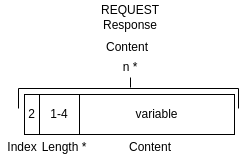

The diagram above was exported from draw.io. Its source (the exported page's mxGraphModel, read from the mxfile embedded in the PNG):
<mxGraphModel dx="1418" dy="835" grid="1" gridSize="10" guides="1" tooltips="1" connect="1" arrows="1" fold="1" page="1" pageScale="1" pageWidth="850" pageHeight="1100" background="#ffffff" math="0" shadow="0">
  <root>
    <mxCell id="0" />
    <mxCell id="1" parent="0" />
    <mxCell id="2" value="REQUEST&lt;br&gt;Response" style="text;html=1;strokeColor=none;fillColor=none;align=center;verticalAlign=middle;whiteSpace=wrap;rounded=0;" vertex="1" parent="1">
      <mxGeometry x="428" y="90" width="60" height="30" as="geometry" />
    </mxCell>
    <mxCell id="3" value="2" style="rounded=0;whiteSpace=wrap;html=1;" vertex="1" parent="1">
      <mxGeometry x="352" y="182" width="15" height="40" as="geometry" />
    </mxCell>
    <mxCell id="4" value="Index" style="text;html=1;strokeColor=none;fillColor=none;align=center;verticalAlign=middle;whiteSpace=wrap;rounded=0;" vertex="1" parent="1">
      <mxGeometry x="330" y="220" width="40" height="30" as="geometry" />
    </mxCell>
    <mxCell id="5" value="" style="endArrow=none;html=1;rounded=0;" edge="1" parent="1">
      <mxGeometry width="50" height="50" relative="1" as="geometry">
        <mxPoint x="346" y="196" as="sourcePoint" />
        <mxPoint x="346" y="176" as="targetPoint" />
      </mxGeometry>
    </mxCell>
    <mxCell id="6" value="" style="endArrow=none;html=1;rounded=0;" edge="1" parent="1">
      <mxGeometry width="50" height="50" relative="1" as="geometry">
        <mxPoint x="566" y="196" as="sourcePoint" />
        <mxPoint x="566" y="176" as="targetPoint" />
      </mxGeometry>
    </mxCell>
    <mxCell id="7" value="variable" style="rounded=0;whiteSpace=wrap;html=1;" vertex="1" parent="1">
      <mxGeometry x="407" y="182" width="155" height="40" as="geometry" />
    </mxCell>
    <mxCell id="8" value="Content" style="text;html=1;strokeColor=none;fillColor=none;align=center;verticalAlign=middle;whiteSpace=wrap;rounded=0;" vertex="1" parent="1">
      <mxGeometry x="448.49999999999994" y="220" width="57.5" height="30" as="geometry" />
    </mxCell>
    <mxCell id="9" value="" style="endArrow=none;html=1;rounded=0;" edge="1" parent="1">
      <mxGeometry width="50" height="50" relative="1" as="geometry">
        <mxPoint x="346" y="176" as="sourcePoint" />
        <mxPoint x="566" y="176" as="targetPoint" />
      </mxGeometry>
    </mxCell>
    <mxCell id="10" value="" style="endArrow=none;html=1;rounded=0;" edge="1" parent="1">
      <mxGeometry width="50" height="50" relative="1" as="geometry">
        <mxPoint x="458" y="175" as="sourcePoint" />
        <mxPoint x="458" y="165" as="targetPoint" />
      </mxGeometry>
    </mxCell>
    <mxCell id="11" value="n *" style="text;html=1;strokeColor=none;fillColor=none;align=center;verticalAlign=middle;whiteSpace=wrap;rounded=0;" vertex="1" parent="1">
      <mxGeometry x="428" y="140" width="60" height="30" as="geometry" />
    </mxCell>
    <mxCell id="12" value="1-4" style="rounded=0;whiteSpace=wrap;html=1;" vertex="1" parent="1">
      <mxGeometry x="367" y="182" width="40" height="40" as="geometry" />
    </mxCell>
    <mxCell id="13" value="Length *" style="text;html=1;strokeColor=none;fillColor=none;align=center;verticalAlign=middle;whiteSpace=wrap;rounded=0;" vertex="1" parent="1">
      <mxGeometry x="367" y="220" width="50" height="30" as="geometry" />
    </mxCell>
    <mxCell id="14" value="Content" style="text;html=1;strokeColor=none;fillColor=none;align=center;verticalAlign=middle;whiteSpace=wrap;rounded=0;" vertex="1" parent="1">
      <mxGeometry x="425" y="120" width="60" height="30" as="geometry" />
    </mxCell>
  </root>
</mxGraphModel>